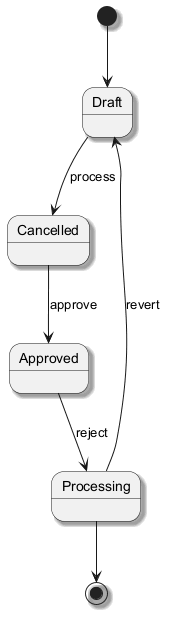

The diagram above was rendered by PlantUML. Its source (embedded in the PNG):
@startuml
skinparam shadowing true
[*] --> Draft
Draft --> Cancelled : process
Cancelled --> Approved : approve
Approved --> Processing : reject
Processing --> Draft : revert
Processing --> [*]
@enduml